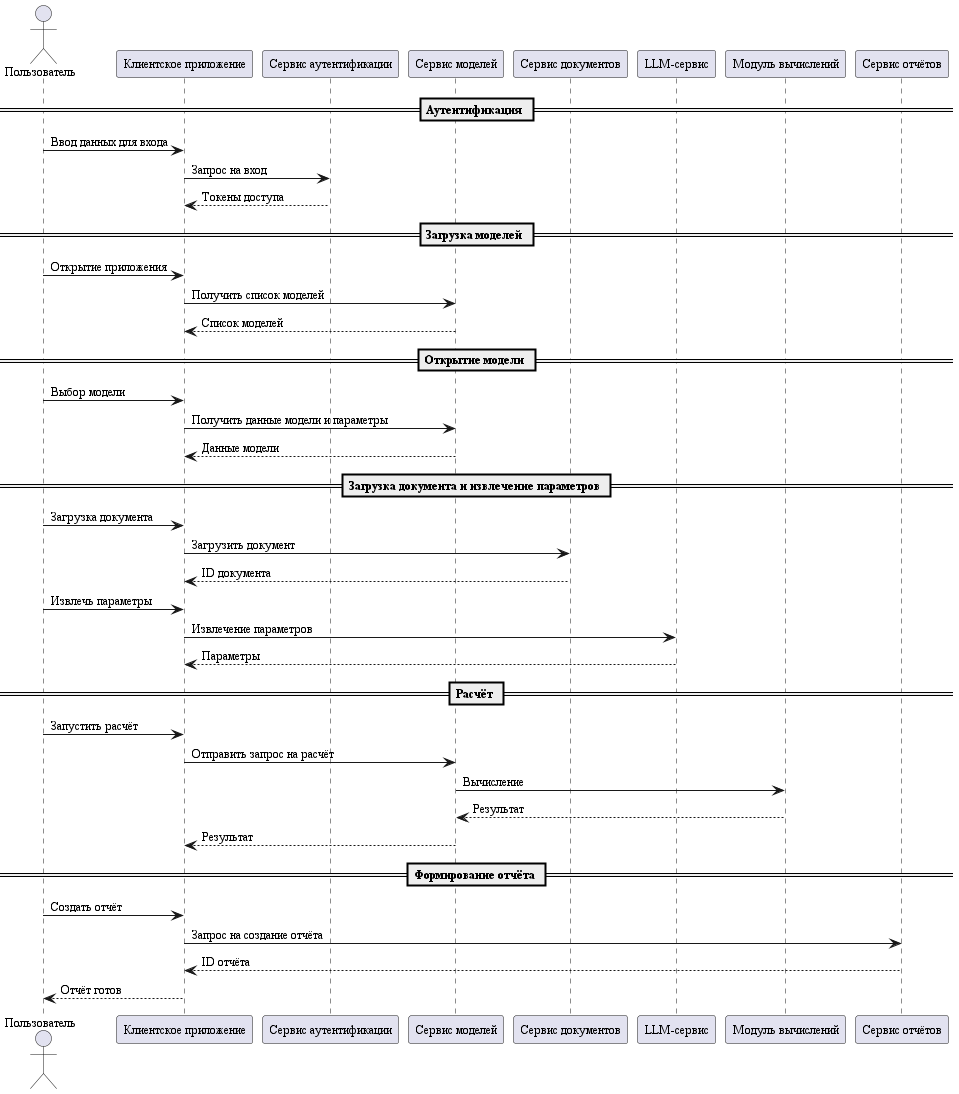

The diagram above was rendered by PlantUML. Its source (embedded in the PNG):
@startuml
skinparam defaultFontName "Times New Roman"
skinparam defaultFontSize 12

actor Пользователь as User
participant "Клиентское приложение" as Client
participant "Сервис аутентификации" as Auth
participant "Сервис моделей" as ModelSvc
participant "Сервис документов" as DocSvc
participant "LLM-сервис" as LLM
participant "Модуль вычислений" as Solver
participant "Сервис отчётов" as ReportSvc

== Аутентификация ==
User -> Client: Ввод данных для входа
Client -> Auth: Запрос на вход
Auth --> Client: Токены доступа

== Загрузка моделей ==
User -> Client: Открытие приложения
Client -> ModelSvc: Получить список моделей
ModelSvc --> Client: Список моделей

== Открытие модели ==
User -> Client: Выбор модели
Client -> ModelSvc: Получить данные модели и параметры
ModelSvc --> Client: Данные модели

== Загрузка документа и извлечение параметров ==
User -> Client: Загрузка документа
Client -> DocSvc: Загрузить документ
DocSvc --> Client: ID документа
User -> Client: Извлечь параметры
Client -> LLM: Извлечение параметров
LLM --> Client: Параметры

== Расчёт ==
User -> Client: Запустить расчёт
Client -> ModelSvc: Отправить запрос на расчёт
ModelSvc -> Solver: Вычисление
Solver --> ModelSvc: Результат
ModelSvc --> Client: Результат

== Формирование отчёта ==
User -> Client: Создать отчёт
Client -> ReportSvc: Запрос на создание отчёта
ReportSvc --> Client: ID отчёта
Client --> User: Отчёт готов

@enduml